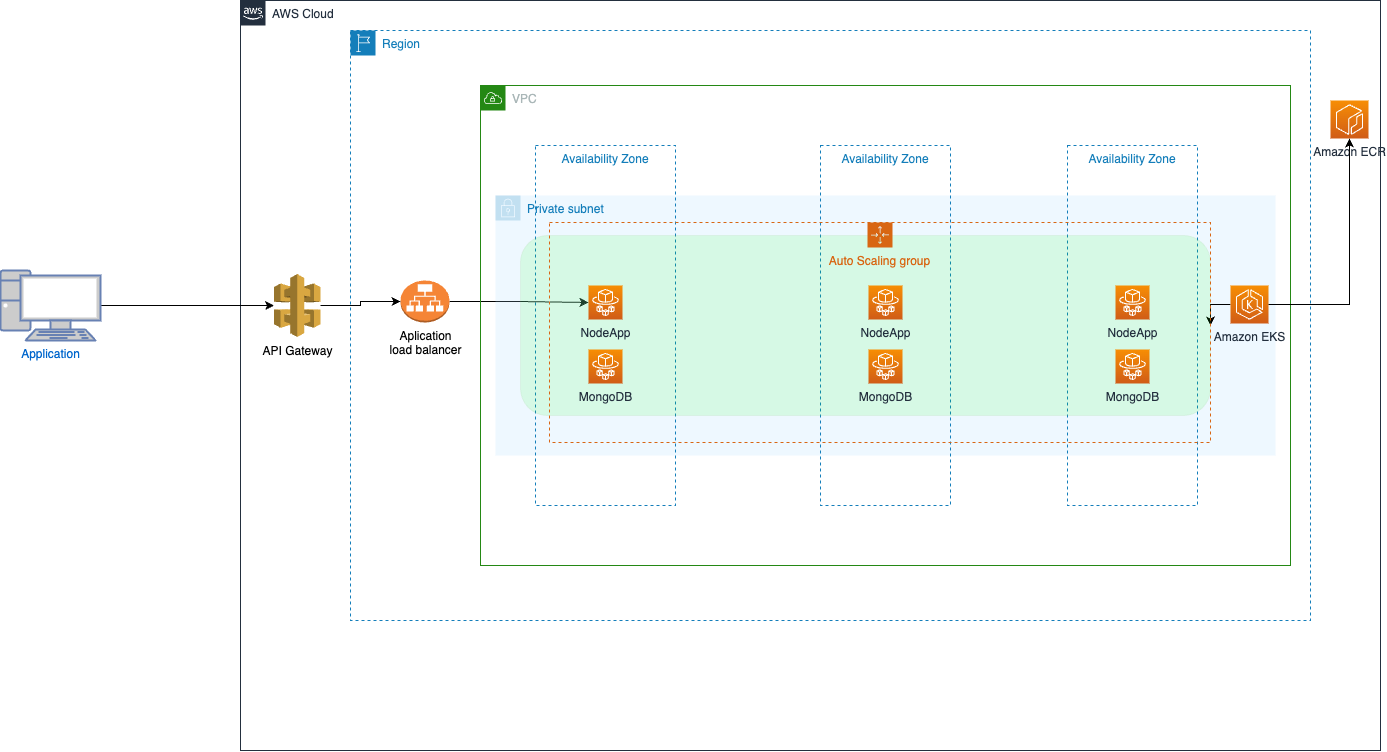

The diagram above was exported from draw.io. Its source (the exported page's mxGraphModel, read from the mxfile embedded in the PNG):
<mxGraphModel dx="2537" dy="1115" grid="1" gridSize="10" guides="1" tooltips="1" connect="1" arrows="1" fold="1" page="1" pageScale="1" pageWidth="827" pageHeight="1169" math="0" shadow="0">
  <root>
    <mxCell id="0" />
    <mxCell id="1" parent="0" />
    <mxCell id="jYm38xX85Fnm6VEOwmae-1" value="AWS Cloud" style="points=[[0,0],[0.25,0],[0.5,0],[0.75,0],[1,0],[1,0.25],[1,0.5],[1,0.75],[1,1],[0.75,1],[0.5,1],[0.25,1],[0,1],[0,0.75],[0,0.5],[0,0.25]];outlineConnect=0;gradientColor=none;html=1;whiteSpace=wrap;fontSize=12;fontStyle=0;container=1;pointerEvents=0;collapsible=0;recursiveResize=0;shape=mxgraph.aws4.group;grIcon=mxgraph.aws4.group_aws_cloud_alt;strokeColor=#232F3E;fillColor=none;verticalAlign=top;align=left;spacingLeft=30;fontColor=#232F3E;dashed=0;" parent="1" vertex="1">
      <mxGeometry x="20" y="40" width="1140" height="750" as="geometry" />
    </mxCell>
    <mxCell id="jYm38xX85Fnm6VEOwmae-2" value="Region" style="points=[[0,0],[0.25,0],[0.5,0],[0.75,0],[1,0],[1,0.25],[1,0.5],[1,0.75],[1,1],[0.75,1],[0.5,1],[0.25,1],[0,1],[0,0.75],[0,0.5],[0,0.25]];outlineConnect=0;gradientColor=none;html=1;whiteSpace=wrap;fontSize=12;fontStyle=0;container=1;pointerEvents=0;collapsible=0;recursiveResize=0;shape=mxgraph.aws4.group;grIcon=mxgraph.aws4.group_region;strokeColor=#147EBA;fillColor=none;verticalAlign=top;align=left;spacingLeft=30;fontColor=#147EBA;dashed=1;" parent="jYm38xX85Fnm6VEOwmae-1" vertex="1">
      <mxGeometry x="110" y="30" width="960" height="590" as="geometry" />
    </mxCell>
    <mxCell id="c9s_8Sp8rL3LgvWP20LX-6" style="edgeStyle=orthogonalEdgeStyle;rounded=0;orthogonalLoop=1;jettySize=auto;html=1;entryX=0;entryY=0.5;entryDx=0;entryDy=0;entryPerimeter=0;" edge="1" parent="jYm38xX85Fnm6VEOwmae-2" source="jYm38xX85Fnm6VEOwmae-21" target="jYm38xX85Fnm6VEOwmae-15">
      <mxGeometry relative="1" as="geometry" />
    </mxCell>
    <mxCell id="jYm38xX85Fnm6VEOwmae-21" value="Aplication &lt;br&gt;load balancer" style="outlineConnect=0;dashed=0;verticalLabelPosition=bottom;verticalAlign=top;align=center;html=1;shape=mxgraph.aws3.application_load_balancer;fillColor=#F58536;gradientColor=none;" parent="jYm38xX85Fnm6VEOwmae-2" vertex="1">
      <mxGeometry x="50" y="250" width="49" height="42" as="geometry" />
    </mxCell>
    <mxCell id="jYm38xX85Fnm6VEOwmae-3" value="VPC" style="points=[[0,0],[0.25,0],[0.5,0],[0.75,0],[1,0],[1,0.25],[1,0.5],[1,0.75],[1,1],[0.75,1],[0.5,1],[0.25,1],[0,1],[0,0.75],[0,0.5],[0,0.25]];outlineConnect=0;gradientColor=none;html=1;whiteSpace=wrap;fontSize=12;fontStyle=0;container=1;pointerEvents=0;collapsible=0;recursiveResize=0;shape=mxgraph.aws4.group;grIcon=mxgraph.aws4.group_vpc;strokeColor=#248814;fillColor=none;verticalAlign=top;align=left;spacingLeft=30;fontColor=#AAB7B8;dashed=0;" parent="jYm38xX85Fnm6VEOwmae-2" vertex="1">
      <mxGeometry x="130" y="55" width="810" height="480" as="geometry" />
    </mxCell>
    <mxCell id="jYm38xX85Fnm6VEOwmae-31" value="Private subnet" style="points=[[0,0],[0.25,0],[0.5,0],[0.75,0],[1,0],[1,0.25],[1,0.5],[1,0.75],[1,1],[0.75,1],[0.5,1],[0.25,1],[0,1],[0,0.75],[0,0.5],[0,0.25]];outlineConnect=0;gradientColor=none;html=1;whiteSpace=wrap;fontSize=12;fontStyle=0;container=1;pointerEvents=0;collapsible=0;recursiveResize=0;shape=mxgraph.aws4.group;grIcon=mxgraph.aws4.group_security_group;grStroke=0;strokeColor=#147EBA;fillColor=#ABDDFF;verticalAlign=top;align=left;spacingLeft=30;fontColor=#147EBA;dashed=0;opacity=20;" parent="jYm38xX85Fnm6VEOwmae-3" vertex="1">
      <mxGeometry x="15" y="110" width="780" height="260" as="geometry" />
    </mxCell>
    <mxCell id="jYm38xX85Fnm6VEOwmae-4" value="Availability Zone" style="fillColor=none;strokeColor=#147EBA;dashed=1;verticalAlign=top;fontStyle=0;fontColor=#147EBA;whiteSpace=wrap;html=1;" parent="jYm38xX85Fnm6VEOwmae-3" vertex="1">
      <mxGeometry x="55" y="60" width="140" height="360" as="geometry" />
    </mxCell>
    <mxCell id="jYm38xX85Fnm6VEOwmae-10" value="Availability Zone" style="fillColor=none;strokeColor=#147EBA;dashed=1;verticalAlign=top;fontStyle=0;fontColor=#147EBA;whiteSpace=wrap;html=1;" parent="jYm38xX85Fnm6VEOwmae-3" vertex="1">
      <mxGeometry x="587" y="60" width="130" height="360" as="geometry" />
    </mxCell>
    <mxCell id="jYm38xX85Fnm6VEOwmae-9" value="Availability Zone" style="fillColor=none;strokeColor=#147EBA;dashed=1;verticalAlign=top;fontStyle=0;fontColor=#147EBA;whiteSpace=wrap;html=1;" parent="jYm38xX85Fnm6VEOwmae-3" vertex="1">
      <mxGeometry x="340" y="60" width="130" height="360" as="geometry" />
    </mxCell>
    <mxCell id="jYm38xX85Fnm6VEOwmae-27" style="edgeStyle=orthogonalEdgeStyle;rounded=0;orthogonalLoop=1;jettySize=auto;html=1;entryX=1;entryY=0.5;entryDx=0;entryDy=0;" parent="jYm38xX85Fnm6VEOwmae-3" source="jYm38xX85Fnm6VEOwmae-11" target="jYm38xX85Fnm6VEOwmae-14" edge="1">
      <mxGeometry relative="1" as="geometry" />
    </mxCell>
    <mxCell id="jYm38xX85Fnm6VEOwmae-11" value="Amazon EKS" style="sketch=0;points=[[0,0,0],[0.25,0,0],[0.5,0,0],[0.75,0,0],[1,0,0],[0,1,0],[0.25,1,0],[0.5,1,0],[0.75,1,0],[1,1,0],[0,0.25,0],[0,0.5,0],[0,0.75,0],[1,0.25,0],[1,0.5,0],[1,0.75,0]];outlineConnect=0;fontColor=#232F3E;gradientColor=#F78E04;gradientDirection=north;fillColor=#D05C17;strokeColor=#ffffff;dashed=0;verticalLabelPosition=bottom;verticalAlign=top;align=center;html=1;fontSize=12;fontStyle=0;aspect=fixed;shape=mxgraph.aws4.resourceIcon;resIcon=mxgraph.aws4.eks;" parent="jYm38xX85Fnm6VEOwmae-3" vertex="1">
      <mxGeometry x="750" y="200" width="38" height="38" as="geometry" />
    </mxCell>
    <mxCell id="jYm38xX85Fnm6VEOwmae-14" value="" style="rounded=1;whiteSpace=wrap;html=1;fillColor=#00FF00;strokeColor=#82b366;gradientColor=none;glass=0;shadow=0;opacity=10;" parent="jYm38xX85Fnm6VEOwmae-3" vertex="1">
      <mxGeometry x="40" y="150" width="690" height="180" as="geometry" />
    </mxCell>
    <mxCell id="c9s_8Sp8rL3LgvWP20LX-7" value="Auto Scaling group" style="points=[[0,0],[0.25,0],[0.5,0],[0.75,0],[1,0],[1,0.25],[1,0.5],[1,0.75],[1,1],[0.75,1],[0.5,1],[0.25,1],[0,1],[0,0.75],[0,0.5],[0,0.25]];outlineConnect=0;gradientColor=none;html=1;whiteSpace=wrap;fontSize=12;fontStyle=0;container=1;pointerEvents=0;collapsible=0;recursiveResize=0;shape=mxgraph.aws4.groupCenter;grIcon=mxgraph.aws4.group_auto_scaling_group;grStroke=1;strokeColor=#D86613;fillColor=none;verticalAlign=top;align=center;fontColor=#D86613;dashed=1;spacingTop=25;" vertex="1" parent="jYm38xX85Fnm6VEOwmae-3">
      <mxGeometry x="69" y="137" width="661" height="220" as="geometry" />
    </mxCell>
    <mxCell id="jYm38xX85Fnm6VEOwmae-16" value="MongoDB" style="sketch=0;points=[[0,0,0],[0.25,0,0],[0.5,0,0],[0.75,0,0],[1,0,0],[0,1,0],[0.25,1,0],[0.5,1,0],[0.75,1,0],[1,1,0],[0,0.25,0],[0,0.5,0],[0,0.75,0],[1,0.25,0],[1,0.5,0],[1,0.75,0]];outlineConnect=0;fontColor=#232F3E;gradientColor=#F78E04;gradientDirection=north;fillColor=#D05C17;strokeColor=#ffffff;dashed=0;verticalLabelPosition=bottom;verticalAlign=top;align=center;html=1;fontSize=12;fontStyle=0;aspect=fixed;shape=mxgraph.aws4.resourceIcon;resIcon=mxgraph.aws4.fargate;" parent="c9s_8Sp8rL3LgvWP20LX-7" vertex="1">
      <mxGeometry x="39" y="127" width="34" height="34" as="geometry" />
    </mxCell>
    <mxCell id="jYm38xX85Fnm6VEOwmae-15" value="NodeApp" style="sketch=0;points=[[0,0,0],[0.25,0,0],[0.5,0,0],[0.75,0,0],[1,0,0],[0,1,0],[0.25,1,0],[0.5,1,0],[0.75,1,0],[1,1,0],[0,0.25,0],[0,0.5,0],[0,0.75,0],[1,0.25,0],[1,0.5,0],[1,0.75,0]];outlineConnect=0;fontColor=#232F3E;gradientColor=#F78E04;gradientDirection=north;fillColor=#D05C17;strokeColor=#ffffff;dashed=0;verticalLabelPosition=bottom;verticalAlign=top;align=center;html=1;fontSize=12;fontStyle=0;aspect=fixed;shape=mxgraph.aws4.resourceIcon;resIcon=mxgraph.aws4.fargate;" parent="c9s_8Sp8rL3LgvWP20LX-7" vertex="1">
      <mxGeometry x="39" y="63" width="34" height="34" as="geometry" />
    </mxCell>
    <mxCell id="jYm38xX85Fnm6VEOwmae-18" value="MongoDB" style="sketch=0;points=[[0,0,0],[0.25,0,0],[0.5,0,0],[0.75,0,0],[1,0,0],[0,1,0],[0.25,1,0],[0.5,1,0],[0.75,1,0],[1,1,0],[0,0.25,0],[0,0.5,0],[0,0.75,0],[1,0.25,0],[1,0.5,0],[1,0.75,0]];outlineConnect=0;fontColor=#232F3E;gradientColor=#F78E04;gradientDirection=north;fillColor=#D05C17;strokeColor=#ffffff;dashed=0;verticalLabelPosition=bottom;verticalAlign=top;align=center;html=1;fontSize=12;fontStyle=0;aspect=fixed;shape=mxgraph.aws4.resourceIcon;resIcon=mxgraph.aws4.fargate;" parent="c9s_8Sp8rL3LgvWP20LX-7" vertex="1">
      <mxGeometry x="319" y="127" width="34" height="34" as="geometry" />
    </mxCell>
    <mxCell id="jYm38xX85Fnm6VEOwmae-17" value="NodeApp" style="sketch=0;points=[[0,0,0],[0.25,0,0],[0.5,0,0],[0.75,0,0],[1,0,0],[0,1,0],[0.25,1,0],[0.5,1,0],[0.75,1,0],[1,1,0],[0,0.25,0],[0,0.5,0],[0,0.75,0],[1,0.25,0],[1,0.5,0],[1,0.75,0]];outlineConnect=0;fontColor=#232F3E;gradientColor=#F78E04;gradientDirection=north;fillColor=#D05C17;strokeColor=#ffffff;dashed=0;verticalLabelPosition=bottom;verticalAlign=top;align=center;html=1;fontSize=12;fontStyle=0;aspect=fixed;shape=mxgraph.aws4.resourceIcon;resIcon=mxgraph.aws4.fargate;" parent="c9s_8Sp8rL3LgvWP20LX-7" vertex="1">
      <mxGeometry x="319" y="63" width="34" height="34" as="geometry" />
    </mxCell>
    <mxCell id="jYm38xX85Fnm6VEOwmae-20" value="MongoDB" style="sketch=0;points=[[0,0,0],[0.25,0,0],[0.5,0,0],[0.75,0,0],[1,0,0],[0,1,0],[0.25,1,0],[0.5,1,0],[0.75,1,0],[1,1,0],[0,0.25,0],[0,0.5,0],[0,0.75,0],[1,0.25,0],[1,0.5,0],[1,0.75,0]];outlineConnect=0;fontColor=#232F3E;gradientColor=#F78E04;gradientDirection=north;fillColor=#D05C17;strokeColor=#ffffff;dashed=0;verticalLabelPosition=bottom;verticalAlign=top;align=center;html=1;fontSize=12;fontStyle=0;aspect=fixed;shape=mxgraph.aws4.resourceIcon;resIcon=mxgraph.aws4.fargate;" parent="c9s_8Sp8rL3LgvWP20LX-7" vertex="1">
      <mxGeometry x="566" y="127" width="34" height="34" as="geometry" />
    </mxCell>
    <mxCell id="jYm38xX85Fnm6VEOwmae-19" value="NodeApp" style="sketch=0;points=[[0,0,0],[0.25,0,0],[0.5,0,0],[0.75,0,0],[1,0,0],[0,1,0],[0.25,1,0],[0.5,1,0],[0.75,1,0],[1,1,0],[0,0.25,0],[0,0.5,0],[0,0.75,0],[1,0.25,0],[1,0.5,0],[1,0.75,0]];outlineConnect=0;fontColor=#232F3E;gradientColor=#F78E04;gradientDirection=north;fillColor=#D05C17;strokeColor=#ffffff;dashed=0;verticalLabelPosition=bottom;verticalAlign=top;align=center;html=1;fontSize=12;fontStyle=0;aspect=fixed;shape=mxgraph.aws4.resourceIcon;resIcon=mxgraph.aws4.fargate;" parent="c9s_8Sp8rL3LgvWP20LX-7" vertex="1">
      <mxGeometry x="566" y="63" width="34" height="34" as="geometry" />
    </mxCell>
    <mxCell id="c9s_8Sp8rL3LgvWP20LX-3" style="edgeStyle=orthogonalEdgeStyle;rounded=0;orthogonalLoop=1;jettySize=auto;html=1;entryX=0;entryY=0.5;entryDx=0;entryDy=0;entryPerimeter=0;" edge="1" parent="jYm38xX85Fnm6VEOwmae-1" source="c9s_8Sp8rL3LgvWP20LX-1" target="jYm38xX85Fnm6VEOwmae-21">
      <mxGeometry relative="1" as="geometry" />
    </mxCell>
    <mxCell id="c9s_8Sp8rL3LgvWP20LX-1" value="API Gateway" style="outlineConnect=0;dashed=0;verticalLabelPosition=bottom;verticalAlign=top;align=center;html=1;shape=mxgraph.aws3.api_gateway;fillColor=#D9A741;gradientColor=none;" vertex="1" parent="jYm38xX85Fnm6VEOwmae-1">
      <mxGeometry x="33.5" y="273.5" width="46.5" height="63" as="geometry" />
    </mxCell>
    <mxCell id="jYm38xX85Fnm6VEOwmae-12" value="Amazon ECR" style="sketch=0;points=[[0,0,0],[0.25,0,0],[0.5,0,0],[0.75,0,0],[1,0,0],[0,1,0],[0.25,1,0],[0.5,1,0],[0.75,1,0],[1,1,0],[0,0.25,0],[0,0.5,0],[0,0.75,0],[1,0.25,0],[1,0.5,0],[1,0.75,0]];outlineConnect=0;fontColor=#232F3E;gradientColor=#F78E04;gradientDirection=north;fillColor=#D05C17;strokeColor=#ffffff;dashed=0;verticalLabelPosition=bottom;verticalAlign=top;align=center;html=1;fontSize=12;fontStyle=0;aspect=fixed;shape=mxgraph.aws4.resourceIcon;resIcon=mxgraph.aws4.ecr;" parent="jYm38xX85Fnm6VEOwmae-1" vertex="1">
      <mxGeometry x="1090" y="100" width="38" height="38" as="geometry" />
    </mxCell>
    <mxCell id="c9s_8Sp8rL3LgvWP20LX-5" style="edgeStyle=orthogonalEdgeStyle;rounded=0;orthogonalLoop=1;jettySize=auto;html=1;" edge="1" parent="jYm38xX85Fnm6VEOwmae-1" source="jYm38xX85Fnm6VEOwmae-11" target="jYm38xX85Fnm6VEOwmae-12">
      <mxGeometry relative="1" as="geometry" />
    </mxCell>
    <mxCell id="jYm38xX85Fnm6VEOwmae-30" style="edgeStyle=orthogonalEdgeStyle;rounded=0;orthogonalLoop=1;jettySize=auto;html=1;" parent="1" source="jYm38xX85Fnm6VEOwmae-29" target="c9s_8Sp8rL3LgvWP20LX-1" edge="1">
      <mxGeometry relative="1" as="geometry">
        <mxPoint x="30" y="341" as="targetPoint" />
      </mxGeometry>
    </mxCell>
    <mxCell id="jYm38xX85Fnm6VEOwmae-29" value="Application" style="fontColor=#0066CC;verticalAlign=top;verticalLabelPosition=bottom;labelPosition=center;align=center;html=1;outlineConnect=0;fillColor=#CCCCCC;strokeColor=#6881B3;gradientColor=none;gradientDirection=north;strokeWidth=2;shape=mxgraph.networks.pc;" parent="1" vertex="1">
      <mxGeometry x="-220" y="310" width="100" height="70" as="geometry" />
    </mxCell>
  </root>
</mxGraphModel>